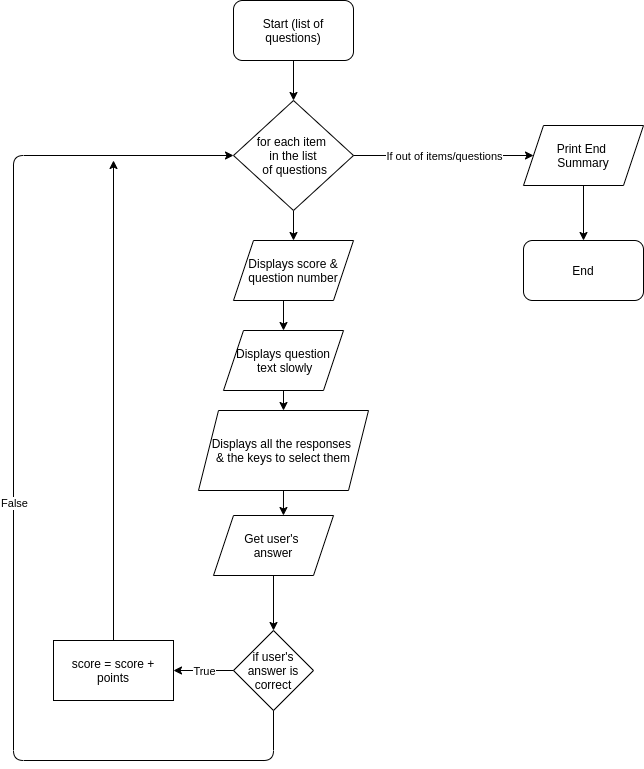

The diagram above was exported from draw.io. Its source (the exported page's mxGraphModel, read from the mxfile embedded in the PNG):
<mxGraphModel dx="1424" dy="843" grid="1" gridSize="10" guides="1" tooltips="1" connect="1" arrows="1" fold="1" page="1" pageScale="1" pageWidth="827" pageHeight="1169" math="0" shadow="0">
  <root>
    <mxCell id="WIyWlLk6GJQsqaUBKTNV-0" />
    <mxCell id="WIyWlLk6GJQsqaUBKTNV-1" parent="WIyWlLk6GJQsqaUBKTNV-0" />
    <mxCell id="kngceAHjWkXCatKtAJ5v-2" style="edgeStyle=orthogonalEdgeStyle;rounded=0;orthogonalLoop=1;jettySize=auto;html=1;exitX=0.5;exitY=1;exitDx=0;exitDy=0;entryX=0.5;entryY=0;entryDx=0;entryDy=0;" edge="1" parent="WIyWlLk6GJQsqaUBKTNV-1" source="kngceAHjWkXCatKtAJ5v-0">
      <mxGeometry relative="1" as="geometry">
        <mxPoint x="280" y="140" as="targetPoint" />
      </mxGeometry>
    </mxCell>
    <mxCell id="kngceAHjWkXCatKtAJ5v-0" value="Start (list of questions)" style="rounded=1;whiteSpace=wrap;html=1;" vertex="1" parent="WIyWlLk6GJQsqaUBKTNV-1">
      <mxGeometry x="220" y="40" width="120" height="60" as="geometry" />
    </mxCell>
    <mxCell id="kngceAHjWkXCatKtAJ5v-8" style="edgeStyle=orthogonalEdgeStyle;rounded=0;orthogonalLoop=1;jettySize=auto;html=1;entryX=0.5;entryY=0;entryDx=0;entryDy=0;" edge="1" parent="WIyWlLk6GJQsqaUBKTNV-1" source="kngceAHjWkXCatKtAJ5v-5" target="kngceAHjWkXCatKtAJ5v-7">
      <mxGeometry relative="1" as="geometry" />
    </mxCell>
    <mxCell id="kngceAHjWkXCatKtAJ5v-5" value="for each item &lt;br&gt;in the list&lt;br&gt;&amp;nbsp;of questions" style="rhombus;whiteSpace=wrap;html=1;" vertex="1" parent="WIyWlLk6GJQsqaUBKTNV-1">
      <mxGeometry x="220" y="140" width="120" height="110" as="geometry" />
    </mxCell>
    <mxCell id="kngceAHjWkXCatKtAJ5v-11" style="edgeStyle=orthogonalEdgeStyle;rounded=0;orthogonalLoop=1;jettySize=auto;html=1;exitX=0.5;exitY=1;exitDx=0;exitDy=0;entryX=0.5;entryY=0;entryDx=0;entryDy=0;" edge="1" parent="WIyWlLk6GJQsqaUBKTNV-1" source="kngceAHjWkXCatKtAJ5v-7" target="kngceAHjWkXCatKtAJ5v-10">
      <mxGeometry relative="1" as="geometry" />
    </mxCell>
    <mxCell id="kngceAHjWkXCatKtAJ5v-7" value="Displays score &amp;amp; question number" style="shape=parallelogram;perimeter=parallelogramPerimeter;whiteSpace=wrap;html=1;fixedSize=1;" vertex="1" parent="WIyWlLk6GJQsqaUBKTNV-1">
      <mxGeometry x="220" y="280" width="120" height="60" as="geometry" />
    </mxCell>
    <mxCell id="kngceAHjWkXCatKtAJ5v-13" style="edgeStyle=orthogonalEdgeStyle;rounded=0;orthogonalLoop=1;jettySize=auto;html=1;exitX=0.5;exitY=1;exitDx=0;exitDy=0;entryX=0.5;entryY=0;entryDx=0;entryDy=0;" edge="1" parent="WIyWlLk6GJQsqaUBKTNV-1" source="kngceAHjWkXCatKtAJ5v-10" target="kngceAHjWkXCatKtAJ5v-12">
      <mxGeometry relative="1" as="geometry" />
    </mxCell>
    <mxCell id="kngceAHjWkXCatKtAJ5v-10" value="Displays question&lt;br&gt;&amp;nbsp;text slowly" style="shape=parallelogram;perimeter=parallelogramPerimeter;whiteSpace=wrap;html=1;fixedSize=1;" vertex="1" parent="WIyWlLk6GJQsqaUBKTNV-1">
      <mxGeometry x="210" y="370" width="120" height="60" as="geometry" />
    </mxCell>
    <mxCell id="kngceAHjWkXCatKtAJ5v-22" style="edgeStyle=orthogonalEdgeStyle;rounded=0;orthogonalLoop=1;jettySize=auto;html=1;exitX=0.5;exitY=1;exitDx=0;exitDy=0;entryX=0.583;entryY=0;entryDx=0;entryDy=0;entryPerimeter=0;" edge="1" parent="WIyWlLk6GJQsqaUBKTNV-1" source="kngceAHjWkXCatKtAJ5v-12" target="kngceAHjWkXCatKtAJ5v-14">
      <mxGeometry relative="1" as="geometry" />
    </mxCell>
    <mxCell id="kngceAHjWkXCatKtAJ5v-12" value="Displays all the responses &lt;br&gt;&amp;amp; the keys to select them" style="shape=parallelogram;perimeter=parallelogramPerimeter;whiteSpace=wrap;html=1;fixedSize=1;" vertex="1" parent="WIyWlLk6GJQsqaUBKTNV-1">
      <mxGeometry x="185" y="450" width="170" height="80" as="geometry" />
    </mxCell>
    <mxCell id="kngceAHjWkXCatKtAJ5v-23" style="edgeStyle=orthogonalEdgeStyle;rounded=0;orthogonalLoop=1;jettySize=auto;html=1;exitX=0.5;exitY=1;exitDx=0;exitDy=0;entryX=0.5;entryY=0;entryDx=0;entryDy=0;" edge="1" parent="WIyWlLk6GJQsqaUBKTNV-1" source="kngceAHjWkXCatKtAJ5v-14" target="kngceAHjWkXCatKtAJ5v-15">
      <mxGeometry relative="1" as="geometry">
        <mxPoint x="260" y="660" as="targetPoint" />
      </mxGeometry>
    </mxCell>
    <mxCell id="kngceAHjWkXCatKtAJ5v-14" value="Get user's &lt;br&gt;answer" style="shape=parallelogram;perimeter=parallelogramPerimeter;whiteSpace=wrap;html=1;fixedSize=1;" vertex="1" parent="WIyWlLk6GJQsqaUBKTNV-1">
      <mxGeometry x="200" y="555" width="120" height="60" as="geometry" />
    </mxCell>
    <mxCell id="kngceAHjWkXCatKtAJ5v-15" value="if user's answer is correct" style="rhombus;whiteSpace=wrap;html=1;" vertex="1" parent="WIyWlLk6GJQsqaUBKTNV-1">
      <mxGeometry x="220" y="670" width="80" height="80" as="geometry" />
    </mxCell>
    <mxCell id="kngceAHjWkXCatKtAJ5v-21" style="edgeStyle=orthogonalEdgeStyle;rounded=0;orthogonalLoop=1;jettySize=auto;html=1;exitX=0.5;exitY=0;exitDx=0;exitDy=0;" edge="1" parent="WIyWlLk6GJQsqaUBKTNV-1" source="kngceAHjWkXCatKtAJ5v-16">
      <mxGeometry relative="1" as="geometry">
        <mxPoint x="100" y="200" as="targetPoint" />
      </mxGeometry>
    </mxCell>
    <mxCell id="kngceAHjWkXCatKtAJ5v-16" value="score = score + points" style="rounded=0;whiteSpace=wrap;html=1;" vertex="1" parent="WIyWlLk6GJQsqaUBKTNV-1">
      <mxGeometry x="40" y="680" width="120" height="60" as="geometry" />
    </mxCell>
    <mxCell id="kngceAHjWkXCatKtAJ5v-17" value="" style="endArrow=classic;html=1;exitX=0;exitY=0.5;exitDx=0;exitDy=0;entryX=1;entryY=0.5;entryDx=0;entryDy=0;" edge="1" parent="WIyWlLk6GJQsqaUBKTNV-1" source="kngceAHjWkXCatKtAJ5v-15" target="kngceAHjWkXCatKtAJ5v-16">
      <mxGeometry relative="1" as="geometry">
        <mxPoint x="340" y="650" as="sourcePoint" />
        <mxPoint x="440" y="650" as="targetPoint" />
      </mxGeometry>
    </mxCell>
    <mxCell id="kngceAHjWkXCatKtAJ5v-18" value="True" style="edgeLabel;resizable=0;html=1;align=center;verticalAlign=middle;" connectable="0" vertex="1" parent="kngceAHjWkXCatKtAJ5v-17">
      <mxGeometry relative="1" as="geometry" />
    </mxCell>
    <mxCell id="kngceAHjWkXCatKtAJ5v-19" value="" style="endArrow=classic;html=1;exitX=0.5;exitY=1;exitDx=0;exitDy=0;entryX=0;entryY=0.5;entryDx=0;entryDy=0;" edge="1" parent="WIyWlLk6GJQsqaUBKTNV-1" source="kngceAHjWkXCatKtAJ5v-15" target="kngceAHjWkXCatKtAJ5v-5">
      <mxGeometry relative="1" as="geometry">
        <mxPoint x="255" y="770" as="sourcePoint" />
        <mxPoint y="200" as="targetPoint" />
        <Array as="points">
          <mxPoint x="260" y="800" />
          <mxPoint y="800" />
          <mxPoint y="195" />
        </Array>
      </mxGeometry>
    </mxCell>
    <mxCell id="kngceAHjWkXCatKtAJ5v-20" value="False" style="edgeLabel;resizable=0;html=1;align=center;verticalAlign=middle;" connectable="0" vertex="1" parent="kngceAHjWkXCatKtAJ5v-19">
      <mxGeometry relative="1" as="geometry" />
    </mxCell>
    <mxCell id="kngceAHjWkXCatKtAJ5v-24" value="" style="endArrow=classic;html=1;exitX=1;exitY=0.5;exitDx=0;exitDy=0;entryX=0;entryY=0.5;entryDx=0;entryDy=0;" edge="1" parent="WIyWlLk6GJQsqaUBKTNV-1" source="kngceAHjWkXCatKtAJ5v-5" target="kngceAHjWkXCatKtAJ5v-26">
      <mxGeometry relative="1" as="geometry">
        <mxPoint x="400" y="190" as="sourcePoint" />
        <mxPoint x="510" y="195" as="targetPoint" />
      </mxGeometry>
    </mxCell>
    <mxCell id="kngceAHjWkXCatKtAJ5v-25" value="If out of items/questions" style="edgeLabel;resizable=0;html=1;align=center;verticalAlign=middle;" connectable="0" vertex="1" parent="kngceAHjWkXCatKtAJ5v-24">
      <mxGeometry relative="1" as="geometry" />
    </mxCell>
    <mxCell id="kngceAHjWkXCatKtAJ5v-28" style="edgeStyle=orthogonalEdgeStyle;rounded=0;orthogonalLoop=1;jettySize=auto;html=1;exitX=0.5;exitY=1;exitDx=0;exitDy=0;entryX=0.5;entryY=0;entryDx=0;entryDy=0;" edge="1" parent="WIyWlLk6GJQsqaUBKTNV-1" source="kngceAHjWkXCatKtAJ5v-26" target="kngceAHjWkXCatKtAJ5v-27">
      <mxGeometry relative="1" as="geometry" />
    </mxCell>
    <mxCell id="kngceAHjWkXCatKtAJ5v-26" value="Print End &lt;br&gt;Summary" style="shape=parallelogram;perimeter=parallelogramPerimeter;whiteSpace=wrap;html=1;fixedSize=1;" vertex="1" parent="WIyWlLk6GJQsqaUBKTNV-1">
      <mxGeometry x="510" y="165" width="120" height="60" as="geometry" />
    </mxCell>
    <mxCell id="kngceAHjWkXCatKtAJ5v-27" value="End" style="rounded=1;whiteSpace=wrap;html=1;" vertex="1" parent="WIyWlLk6GJQsqaUBKTNV-1">
      <mxGeometry x="510" y="280" width="120" height="60" as="geometry" />
    </mxCell>
  </root>
</mxGraphModel>